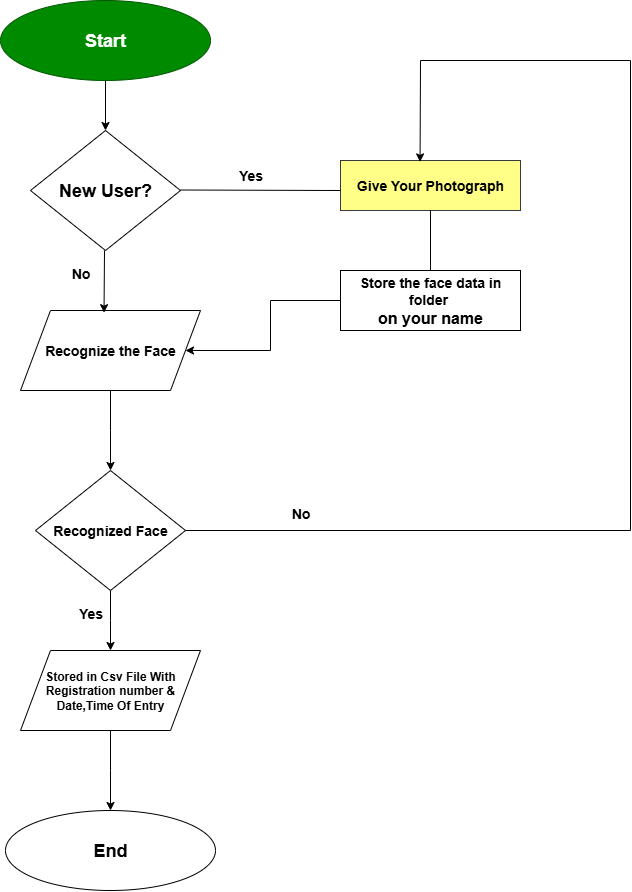

The diagram above was exported from draw.io. Its source (the exported page's mxGraphModel, read from the mxfile embedded in the PNG):
<mxGraphModel dx="1737" dy="937" grid="1" gridSize="10" guides="1" tooltips="1" connect="1" arrows="1" fold="1" page="1" pageScale="1" pageWidth="827" pageHeight="1169" math="0" shadow="0">
  <root>
    <mxCell id="0" />
    <mxCell id="1" parent="0" />
    <mxCell id="dkGqlpz_7_ejKQJfTfVb-10" style="edgeStyle=orthogonalEdgeStyle;rounded=0;orthogonalLoop=1;jettySize=auto;html=1;exitX=0.5;exitY=1;exitDx=0;exitDy=0;entryX=0.5;entryY=0;entryDx=0;entryDy=0;" parent="1" source="dkGqlpz_7_ejKQJfTfVb-1" target="dkGqlpz_7_ejKQJfTfVb-2" edge="1">
      <mxGeometry relative="1" as="geometry" />
    </mxCell>
    <mxCell id="dkGqlpz_7_ejKQJfTfVb-1" value="&lt;b&gt;&lt;font style=&quot;font-size: 18px;&quot;&gt;Start&lt;/font&gt;&lt;/b&gt;" style="ellipse;whiteSpace=wrap;html=1;fillColor=light-dark(#008A00,#CCFFCC);fontColor=#ffffff;strokeColor=#005700;" parent="1" vertex="1">
      <mxGeometry x="300" y="50" width="210" height="80" as="geometry" />
    </mxCell>
    <mxCell id="dkGqlpz_7_ejKQJfTfVb-2" value="&lt;font style=&quot;font-size: 18px; color: light-dark(rgb(0, 0, 0), rgb(31, 31, 31));&quot;&gt;&lt;b&gt;New User?&lt;/b&gt;&lt;/font&gt;" style="rhombus;whiteSpace=wrap;html=1;fillColor=light-dark(#FFFFFF,#FF3333);" parent="1" vertex="1">
      <mxGeometry x="330" y="180" width="150" height="120" as="geometry" />
    </mxCell>
    <mxCell id="dkGqlpz_7_ejKQJfTfVb-23" style="edgeStyle=orthogonalEdgeStyle;rounded=0;orthogonalLoop=1;jettySize=auto;html=1;exitX=0.5;exitY=1;exitDx=0;exitDy=0;" parent="1" source="dkGqlpz_7_ejKQJfTfVb-3" edge="1">
      <mxGeometry relative="1" as="geometry">
        <mxPoint x="410" y="520" as="targetPoint" />
      </mxGeometry>
    </mxCell>
    <mxCell id="dkGqlpz_7_ejKQJfTfVb-3" value="&lt;span style=&quot;font-size: 14px;&quot;&gt;&lt;b&gt;&lt;font style=&quot;color: light-dark(rgb(0, 0, 0), rgb(18, 18, 18));&quot;&gt;Recognize the Face&lt;/font&gt;&lt;/b&gt;&lt;/span&gt;" style="shape=parallelogram;perimeter=parallelogramPerimeter;whiteSpace=wrap;html=1;fixedSize=1;size=30;fillColor=light-dark(#FFFFFF,#CC0066);" parent="1" vertex="1">
      <mxGeometry x="320" y="360" width="180" height="80" as="geometry" />
    </mxCell>
    <mxCell id="dkGqlpz_7_ejKQJfTfVb-7" value="&lt;b&gt;&lt;font style=&quot;font-size: 18px; color: light-dark(rgb(0, 0, 0), rgb(31, 31, 31));&quot;&gt;End&lt;/font&gt;&lt;/b&gt;" style="ellipse;whiteSpace=wrap;html=1;fillColor=light-dark(#FFFFFF,#FFCC99);" parent="1" vertex="1">
      <mxGeometry x="305" y="860" width="210" height="80" as="geometry" />
    </mxCell>
    <mxCell id="dkGqlpz_7_ejKQJfTfVb-8" value="&lt;b&gt;&lt;font style=&quot;font-size: 14px; color: light-dark(rgb(0, 0, 0), rgb(37, 37, 37));&quot;&gt;Give Your Photograph&lt;/font&gt;&lt;/b&gt;" style="rounded=0;whiteSpace=wrap;html=1;fillColor=light-dark(#FFFF88,#FFF2CC);strokeColor=#36393d;" parent="1" vertex="1">
      <mxGeometry x="640" y="210" width="180" height="50" as="geometry" />
    </mxCell>
    <mxCell id="dkGqlpz_7_ejKQJfTfVb-32" style="edgeStyle=orthogonalEdgeStyle;rounded=0;orthogonalLoop=1;jettySize=auto;html=1;exitX=0;exitY=0.5;exitDx=0;exitDy=0;entryX=1;entryY=0.5;entryDx=0;entryDy=0;" parent="1" source="dkGqlpz_7_ejKQJfTfVb-9" target="dkGqlpz_7_ejKQJfTfVb-3" edge="1">
      <mxGeometry relative="1" as="geometry" />
    </mxCell>
    <mxCell id="dkGqlpz_7_ejKQJfTfVb-9" value="&lt;b&gt;&lt;font style=&quot;font-size: 14px; color: light-dark(rgb(0, 0, 0), rgb(37, 37, 37));&quot;&gt;Store the face data in folder&amp;nbsp;&lt;/font&gt;&lt;/b&gt;&lt;div&gt;&lt;b&gt;&lt;font style=&quot;color: light-dark(rgb(0, 0, 0), rgb(37, 37, 37));&quot; size=&quot;3&quot;&gt;on your name&lt;/font&gt;&lt;/b&gt;&lt;/div&gt;" style="rounded=0;whiteSpace=wrap;html=1;fillColor=light-dark(#FFFFFF,#FFCCFF);" parent="1" vertex="1">
      <mxGeometry x="640" y="320" width="180" height="60" as="geometry" />
    </mxCell>
    <mxCell id="dkGqlpz_7_ejKQJfTfVb-12" value="" style="endArrow=classic;html=1;rounded=0;entryX=0.464;entryY=0.027;entryDx=0;entryDy=0;entryPerimeter=0;" parent="1" target="dkGqlpz_7_ejKQJfTfVb-3" edge="1">
      <mxGeometry width="50" height="50" relative="1" as="geometry">
        <mxPoint x="404" y="300" as="sourcePoint" />
        <mxPoint x="414" y="350" as="targetPoint" />
      </mxGeometry>
    </mxCell>
    <mxCell id="dkGqlpz_7_ejKQJfTfVb-27" style="edgeStyle=orthogonalEdgeStyle;rounded=0;orthogonalLoop=1;jettySize=auto;html=1;exitX=0.5;exitY=1;exitDx=0;exitDy=0;" parent="1" source="dkGqlpz_7_ejKQJfTfVb-24" edge="1">
      <mxGeometry relative="1" as="geometry">
        <mxPoint x="410" y="700" as="targetPoint" />
      </mxGeometry>
    </mxCell>
    <mxCell id="dkGqlpz_7_ejKQJfTfVb-24" value="&lt;font style=&quot;font-size: 14px; color: light-dark(rgb(0, 0, 0), rgb(10, 10, 10));&quot;&gt;&lt;b&gt;Recognized Face&lt;/b&gt;&lt;/font&gt;" style="rhombus;whiteSpace=wrap;html=1;fillColor=light-dark(#FFFFFF,#99CCFF);" parent="1" vertex="1">
      <mxGeometry x="335" y="520" width="150" height="120" as="geometry" />
    </mxCell>
    <mxCell id="dkGqlpz_7_ejKQJfTfVb-29" style="edgeStyle=orthogonalEdgeStyle;rounded=0;orthogonalLoop=1;jettySize=auto;html=1;exitX=0.5;exitY=1;exitDx=0;exitDy=0;" parent="1" source="dkGqlpz_7_ejKQJfTfVb-28" edge="1">
      <mxGeometry relative="1" as="geometry">
        <mxPoint x="410" y="860" as="targetPoint" />
      </mxGeometry>
    </mxCell>
    <mxCell id="dkGqlpz_7_ejKQJfTfVb-28" value="&lt;b&gt;&lt;font style=&quot;color: light-dark(rgb(0, 0, 0), rgb(24, 24, 24));&quot;&gt;&amp;nbsp;Stored in Csv File With&amp;nbsp;&lt;/font&gt;&lt;/b&gt;&lt;div&gt;&lt;b&gt;&lt;font style=&quot;color: light-dark(rgb(0, 0, 0), rgb(24, 24, 24));&quot;&gt;Registration number &amp;amp;&lt;/font&gt;&lt;/b&gt;&lt;/div&gt;&lt;div&gt;&lt;b&gt;&lt;font style=&quot;color: light-dark(rgb(0, 0, 0), rgb(24, 24, 24));&quot;&gt;Date,Time Of Entry&lt;/font&gt;&lt;/b&gt;&lt;/div&gt;" style="shape=parallelogram;perimeter=parallelogramPerimeter;whiteSpace=wrap;html=1;fixedSize=1;size=30;fillColor=light-dark(#FFFFFF,#FF8000);" parent="1" vertex="1">
      <mxGeometry x="320" y="700" width="180" height="80" as="geometry" />
    </mxCell>
    <mxCell id="dkGqlpz_7_ejKQJfTfVb-30" value="" style="endArrow=none;html=1;rounded=0;" parent="1" edge="1">
      <mxGeometry width="50" height="50" relative="1" as="geometry">
        <mxPoint x="480" y="239.5" as="sourcePoint" />
        <mxPoint x="640" y="240" as="targetPoint" />
      </mxGeometry>
    </mxCell>
    <mxCell id="dkGqlpz_7_ejKQJfTfVb-31" value="" style="endArrow=none;html=1;rounded=0;entryX=0.5;entryY=0;entryDx=0;entryDy=0;" parent="1" target="dkGqlpz_7_ejKQJfTfVb-9" edge="1">
      <mxGeometry width="50" height="50" relative="1" as="geometry">
        <mxPoint x="730" y="260" as="sourcePoint" />
        <mxPoint x="690" y="330" as="targetPoint" />
      </mxGeometry>
    </mxCell>
    <mxCell id="dkGqlpz_7_ejKQJfTfVb-36" value="" style="endArrow=none;html=1;rounded=0;entryX=1;entryY=0.5;entryDx=0;entryDy=0;" parent="1" target="dkGqlpz_7_ejKQJfTfVb-24" edge="1">
      <mxGeometry width="50" height="50" relative="1" as="geometry">
        <mxPoint x="930" y="580" as="sourcePoint" />
        <mxPoint x="600" y="470" as="targetPoint" />
      </mxGeometry>
    </mxCell>
    <mxCell id="dkGqlpz_7_ejKQJfTfVb-37" value="" style="endArrow=none;html=1;rounded=0;strokeColor=default;" parent="1" edge="1">
      <mxGeometry width="50" height="50" relative="1" as="geometry">
        <mxPoint x="930" y="580" as="sourcePoint" />
        <mxPoint x="930" y="110" as="targetPoint" />
      </mxGeometry>
    </mxCell>
    <mxCell id="dkGqlpz_7_ejKQJfTfVb-38" value="" style="endArrow=none;html=1;rounded=0;" parent="1" edge="1">
      <mxGeometry width="50" height="50" relative="1" as="geometry">
        <mxPoint x="720" y="110" as="sourcePoint" />
        <mxPoint x="930" y="110" as="targetPoint" />
      </mxGeometry>
    </mxCell>
    <mxCell id="dkGqlpz_7_ejKQJfTfVb-39" value="" style="endArrow=classic;html=1;rounded=0;" parent="1" edge="1">
      <mxGeometry width="50" height="50" relative="1" as="geometry">
        <mxPoint x="550" y="290" as="sourcePoint" />
        <mxPoint x="550" y="290" as="targetPoint" />
      </mxGeometry>
    </mxCell>
    <mxCell id="dkGqlpz_7_ejKQJfTfVb-40" value="" style="endArrow=classic;html=1;rounded=0;entryX=0.442;entryY=0.028;entryDx=0;entryDy=0;entryPerimeter=0;" parent="1" target="dkGqlpz_7_ejKQJfTfVb-8" edge="1">
      <mxGeometry width="50" height="50" relative="1" as="geometry">
        <mxPoint x="720" y="110" as="sourcePoint" />
        <mxPoint x="730" y="200" as="targetPoint" />
      </mxGeometry>
    </mxCell>
    <mxCell id="dkGqlpz_7_ejKQJfTfVb-41" value="&lt;font style=&quot;font-size: 14px;&quot;&gt;&lt;b&gt;No&lt;/b&gt;&lt;/font&gt;" style="text;html=1;align=center;verticalAlign=middle;resizable=0;points=[];autosize=1;strokeColor=none;fillColor=none;" parent="1" vertex="1">
      <mxGeometry x="360" y="308" width="40" height="30" as="geometry" />
    </mxCell>
    <mxCell id="dkGqlpz_7_ejKQJfTfVb-42" value="&lt;b&gt;&lt;font style=&quot;font-size: 14px;&quot;&gt;Yes&lt;/font&gt;&lt;/b&gt;" style="text;html=1;align=center;verticalAlign=middle;resizable=0;points=[];autosize=1;strokeColor=none;fillColor=none;" parent="1" vertex="1">
      <mxGeometry x="365" y="648" width="50" height="30" as="geometry" />
    </mxCell>
    <mxCell id="dkGqlpz_7_ejKQJfTfVb-43" value="&lt;b&gt;&lt;font style=&quot;font-size: 14px;&quot;&gt;Yes&lt;/font&gt;&lt;/b&gt;" style="text;html=1;align=center;verticalAlign=middle;resizable=0;points=[];autosize=1;strokeColor=none;fillColor=none;" parent="1" vertex="1">
      <mxGeometry x="525" y="210" width="50" height="30" as="geometry" />
    </mxCell>
    <mxCell id="dkGqlpz_7_ejKQJfTfVb-44" value="&lt;b&gt;&lt;font style=&quot;font-size: 14px;&quot;&gt;No&lt;/font&gt;&lt;/b&gt;" style="text;html=1;align=center;verticalAlign=middle;resizable=0;points=[];autosize=1;strokeColor=none;fillColor=none;" parent="1" vertex="1">
      <mxGeometry x="580" y="548" width="40" height="30" as="geometry" />
    </mxCell>
  </root>
</mxGraphModel>